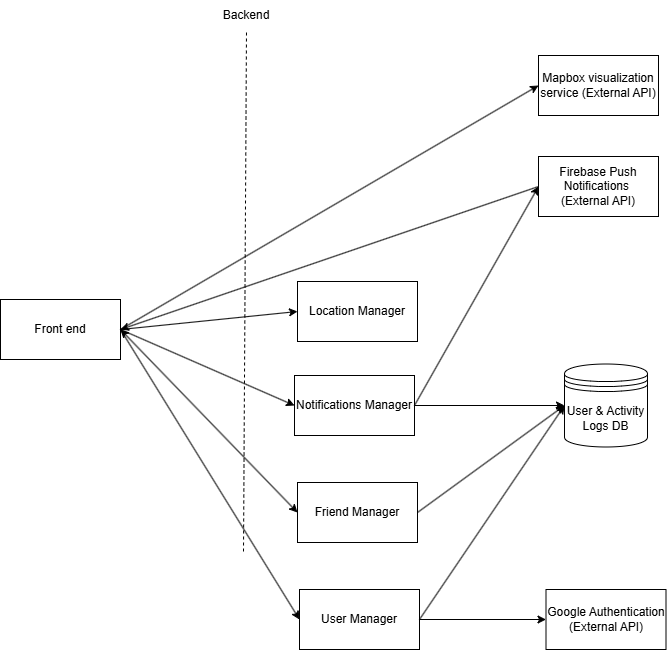

The diagram above was exported from draw.io. Its source (the exported page's mxGraphModel, read from the mxfile embedded in the PNG):
<mxGraphModel dx="1434" dy="772" grid="0" gridSize="10" guides="1" tooltips="1" connect="1" arrows="1" fold="1" page="1" pageScale="1" pageWidth="850" pageHeight="1100" math="0" shadow="0">
  <root>
    <mxCell id="0" />
    <mxCell id="1" parent="0" />
    <mxCell id="cQz8JJnf4Z1s9TUYRfHd-2" style="rounded=0;orthogonalLoop=1;jettySize=auto;html=1;exitX=1;exitY=0.5;exitDx=0;exitDy=0;entryX=0;entryY=0.5;entryDx=0;entryDy=0;startArrow=classic;startFill=1;" parent="1" source="UiG-df6LxtfCyHN3NOAG-1" target="cQz8JJnf4Z1s9TUYRfHd-1" edge="1">
      <mxGeometry relative="1" as="geometry" />
    </mxCell>
    <mxCell id="UiG-df6LxtfCyHN3NOAG-1" value="Front end" style="rounded=0;whiteSpace=wrap;html=1;" parent="1" vertex="1">
      <mxGeometry x="124" y="417" width="120" height="60" as="geometry" />
    </mxCell>
    <mxCell id="UiG-df6LxtfCyHN3NOAG-2" value="" style="endArrow=none;dashed=1;html=1;rounded=0;entryX=0.5;entryY=1;entryDx=0;entryDy=0;" parent="1" target="kKe0qz8RPIM52D2hegC9-2" edge="1">
      <mxGeometry width="50" height="50" relative="1" as="geometry">
        <mxPoint x="367" y="669" as="sourcePoint" />
        <mxPoint x="369" y="294" as="targetPoint" />
      </mxGeometry>
    </mxCell>
    <mxCell id="UiG-df6LxtfCyHN3NOAG-3" value="Location Manager" style="rounded=0;whiteSpace=wrap;html=1;" parent="1" vertex="1">
      <mxGeometry x="421" y="399" width="120" height="60" as="geometry" />
    </mxCell>
    <mxCell id="UiG-df6LxtfCyHN3NOAG-4" value="Notifications Manager" style="rounded=0;whiteSpace=wrap;html=1;" parent="1" vertex="1">
      <mxGeometry x="418" y="493" width="120" height="60" as="geometry" />
    </mxCell>
    <mxCell id="UiG-df6LxtfCyHN3NOAG-5" value="User Manager" style="rounded=0;whiteSpace=wrap;html=1;" parent="1" vertex="1">
      <mxGeometry x="423" y="707" width="120" height="60" as="geometry" />
    </mxCell>
    <mxCell id="UiG-df6LxtfCyHN3NOAG-6" value="Google Authentication (External API)" style="rounded=0;whiteSpace=wrap;html=1;" parent="1" vertex="1">
      <mxGeometry x="669.5" y="707" width="120" height="60" as="geometry" />
    </mxCell>
    <mxCell id="UiG-df6LxtfCyHN3NOAG-7" value="Mapbox visualization service (External API)" style="rounded=0;whiteSpace=wrap;html=1;" parent="1" vertex="1">
      <mxGeometry x="662" y="173" width="120" height="60" as="geometry" />
    </mxCell>
    <mxCell id="UiG-df6LxtfCyHN3NOAG-8" value="User &amp;amp; Activity Logs DB" style="shape=datastore;whiteSpace=wrap;html=1;" parent="1" vertex="1">
      <mxGeometry x="688" y="481.5" width="83" height="83" as="geometry" />
    </mxCell>
    <mxCell id="UiG-df6LxtfCyHN3NOAG-10" value="" style="endArrow=classic;html=1;rounded=0;entryX=0;entryY=0.5;entryDx=0;entryDy=0;exitX=1;exitY=0.5;exitDx=0;exitDy=0;" parent="1" source="UiG-df6LxtfCyHN3NOAG-1" target="UiG-df6LxtfCyHN3NOAG-7" edge="1">
      <mxGeometry width="50" height="50" relative="1" as="geometry">
        <mxPoint x="276" y="479" as="sourcePoint" />
        <mxPoint x="326" y="429" as="targetPoint" />
      </mxGeometry>
    </mxCell>
    <mxCell id="UiG-df6LxtfCyHN3NOAG-12" value="" style="endArrow=classic;html=1;rounded=0;exitX=1;exitY=0.5;exitDx=0;exitDy=0;entryX=0;entryY=0.5;entryDx=0;entryDy=0;" parent="1" source="UiG-df6LxtfCyHN3NOAG-1" target="UiG-df6LxtfCyHN3NOAG-3" edge="1">
      <mxGeometry width="50" height="50" relative="1" as="geometry">
        <mxPoint x="220" y="569" as="sourcePoint" />
        <mxPoint x="270" y="519" as="targetPoint" />
      </mxGeometry>
    </mxCell>
    <mxCell id="UiG-df6LxtfCyHN3NOAG-13" value="" style="endArrow=classic;html=1;rounded=0;exitX=1;exitY=0.5;exitDx=0;exitDy=0;entryX=0;entryY=0.5;entryDx=0;entryDy=0;" parent="1" source="UiG-df6LxtfCyHN3NOAG-1" target="UiG-df6LxtfCyHN3NOAG-4" edge="1">
      <mxGeometry width="50" height="50" relative="1" as="geometry">
        <mxPoint x="254" y="457" as="sourcePoint" />
        <mxPoint x="431" y="439" as="targetPoint" />
      </mxGeometry>
    </mxCell>
    <mxCell id="UiG-df6LxtfCyHN3NOAG-14" value="" style="endArrow=classic;html=1;rounded=0;exitX=1;exitY=0.5;exitDx=0;exitDy=0;entryX=0;entryY=0.5;entryDx=0;entryDy=0;" parent="1" source="UiG-df6LxtfCyHN3NOAG-1" target="UiG-df6LxtfCyHN3NOAG-5" edge="1">
      <mxGeometry width="50" height="50" relative="1" as="geometry">
        <mxPoint x="244" y="500" as="sourcePoint" />
        <mxPoint x="421" y="577" as="targetPoint" />
      </mxGeometry>
    </mxCell>
    <mxCell id="UiG-df6LxtfCyHN3NOAG-16" value="" style="endArrow=classic;html=1;rounded=0;exitX=1;exitY=0.5;exitDx=0;exitDy=0;entryX=0;entryY=0.5;entryDx=0;entryDy=0;" parent="1" source="UiG-df6LxtfCyHN3NOAG-5" target="UiG-df6LxtfCyHN3NOAG-6" edge="1">
      <mxGeometry width="50" height="50" relative="1" as="geometry">
        <mxPoint x="541" y="626" as="sourcePoint" />
        <mxPoint x="718" y="804" as="targetPoint" />
      </mxGeometry>
    </mxCell>
    <mxCell id="UiG-df6LxtfCyHN3NOAG-17" value="" style="endArrow=classic;html=1;rounded=0;exitX=1;exitY=0.5;exitDx=0;exitDy=0;entryX=0;entryY=0.5;entryDx=0;entryDy=0;" parent="1" source="UiG-df6LxtfCyHN3NOAG-5" target="UiG-df6LxtfCyHN3NOAG-8" edge="1">
      <mxGeometry width="50" height="50" relative="1" as="geometry">
        <mxPoint x="548" y="586" as="sourcePoint" />
        <mxPoint x="669" y="585" as="targetPoint" />
      </mxGeometry>
    </mxCell>
    <mxCell id="kKe0qz8RPIM52D2hegC9-1" style="rounded=0;orthogonalLoop=1;jettySize=auto;html=1;entryX=1;entryY=0.5;entryDx=0;entryDy=0;exitX=0;exitY=0.5;exitDx=0;exitDy=0;" parent="1" source="UiG-df6LxtfCyHN3NOAG-18" target="UiG-df6LxtfCyHN3NOAG-1" edge="1">
      <mxGeometry relative="1" as="geometry" />
    </mxCell>
    <mxCell id="UiG-df6LxtfCyHN3NOAG-18" value="Firebase Push Notifications&amp;nbsp;&lt;div&gt;(External API)&lt;/div&gt;" style="rounded=0;whiteSpace=wrap;html=1;" parent="1" vertex="1">
      <mxGeometry x="662" y="274" width="120" height="60" as="geometry" />
    </mxCell>
    <mxCell id="UiG-df6LxtfCyHN3NOAG-20" value="" style="endArrow=classic;html=1;rounded=0;entryX=0;entryY=0.5;entryDx=0;entryDy=0;exitX=1;exitY=0.5;exitDx=0;exitDy=0;" parent="1" source="UiG-df6LxtfCyHN3NOAG-4" target="UiG-df6LxtfCyHN3NOAG-18" edge="1">
      <mxGeometry width="50" height="50" relative="1" as="geometry">
        <mxPoint x="541" y="544" as="sourcePoint" />
        <mxPoint x="681" y="378" as="targetPoint" />
      </mxGeometry>
    </mxCell>
    <mxCell id="fJhIoj4Ul_G8vBYiKmW2-2" value="" style="endArrow=classic;html=1;rounded=0;entryX=0;entryY=0.5;entryDx=0;entryDy=0;exitX=1;exitY=0.5;exitDx=0;exitDy=0;" parent="1" source="UiG-df6LxtfCyHN3NOAG-4" target="UiG-df6LxtfCyHN3NOAG-8" edge="1">
      <mxGeometry width="50" height="50" relative="1" as="geometry">
        <mxPoint x="546" y="540" as="sourcePoint" />
        <mxPoint x="691" y="488" as="targetPoint" />
      </mxGeometry>
    </mxCell>
    <mxCell id="kKe0qz8RPIM52D2hegC9-2" value="Backend" style="text;html=1;align=center;verticalAlign=middle;whiteSpace=wrap;rounded=0;" parent="1" vertex="1">
      <mxGeometry x="340" y="118" width="60" height="30" as="geometry" />
    </mxCell>
    <mxCell id="Rm4D7N7JyutpaTvvecGb-1" style="rounded=0;orthogonalLoop=1;jettySize=auto;html=1;entryX=0;entryY=0.5;entryDx=0;entryDy=0;exitX=1;exitY=0.5;exitDx=0;exitDy=0;" edge="1" parent="1" source="cQz8JJnf4Z1s9TUYRfHd-1" target="UiG-df6LxtfCyHN3NOAG-8">
      <mxGeometry relative="1" as="geometry" />
    </mxCell>
    <mxCell id="cQz8JJnf4Z1s9TUYRfHd-1" value="Friend Manager" style="rounded=0;whiteSpace=wrap;html=1;" parent="1" vertex="1">
      <mxGeometry x="421" y="600" width="120" height="60" as="geometry" />
    </mxCell>
  </root>
</mxGraphModel>